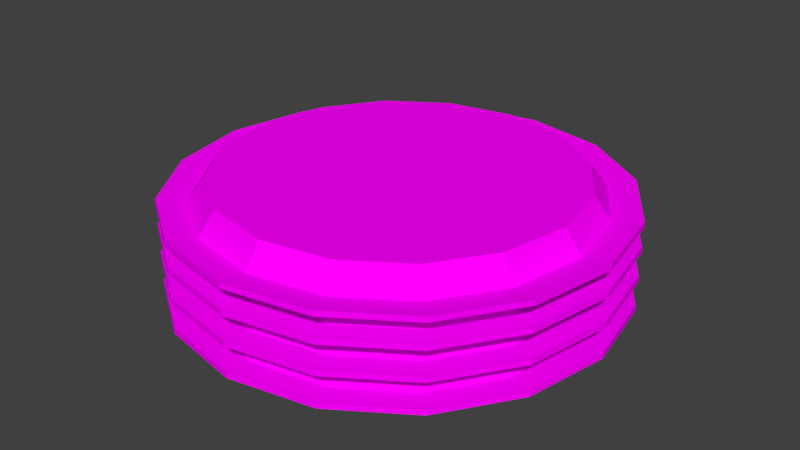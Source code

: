 # Source: SmallPlate.blend  (saved by Blender 2.76.0; exported with 4.5.12 LTS)
import bpy
from mathutils import Matrix  # noqa: F401  (used for matrix-valued properties, if any)

bpy.ops.wm.read_factory_settings(use_empty=True)
scene = bpy.context.scene
scene.name = 'Scene'

# ---- collections
col_collection_1 = bpy.data.collections.new('Collection 1'); scene.collection.children.link(col_collection_1)

# ---- images (referenced by path relative to the original .blend; pixels are not part of the script)
import os
ASSET_DIR = os.environ.get("B2B_ASSET_DIR", "")  # directory of the original .blend (textures are referenced by path, not embedded)
HERE = os.path.dirname(os.path.abspath(__file__))  # packed textures are extracted next to this script under _unpacked/

def load_image(name, relpath, width, height, colorspace="sRGB"):
    """Load a texture the original file referenced (path relative to the .blend, or extracted next to this script)."""
    p = next((c for c in (os.path.join(HERE, relpath), os.path.join(ASSET_DIR, relpath)) if relpath and os.path.exists(c)), "")
    if p:
        img = bpy.data.images.load(p, check_existing=True)
        img.name = name
    else:  # same state as the original file: an image datablock whose file is absent (Cycles renders it pink)
        img = bpy.data.images.new(name, width, height)
        img.source = "FILE"
        img.filepath = "//" + (relpath or name)
    img.colorspace_settings.name = colorspace
    return img
img_cup_jpg = load_image('Cup.jpg', 'Cup.jpg', 1024, 1024, 'sRGB')

# ---- materials (node trees are filled in below, after node groups)
mat_smallplate = bpy.data.materials.new('SmallPlate')
mat_smallplate.alpha_threshold = 0.0
mat_smallplate.roughness = 0.5

# ---- material node trees
mat_smallplate.use_nodes = True; mat_smallplate.node_tree.nodes.clear()
_N = mat_smallplate.node_tree.nodes; _L = mat_smallplate.node_tree.links
n0 = _N.new('ShaderNodeOutputMaterial'); n0.name = 'Material Output'; n0.location = (300, 300)
n1 = _N.new('ShaderNodeBsdfDiffuse'); n1.name = 'Diffuse BSDF'; n1.location = (10, 300)
n2 = _N.new('ShaderNodeTexImage'); n2.name = 'Image Texture'; n2.location = (-180, 300)
n2.width = 140
n2.image = img_cup_jpg
_L.new(n1.outputs[0], n0.inputs[0])
_L.new(n2.outputs[0], n1.inputs[0])
n0.is_active_output = True

# ---- world
world_world = bpy.data.worlds.new('World'); scene.world = world_world
world_world.color = (0.05088, 0.05088, 0.05088)
world_world.use_sun_shadow = False
world_world.sun_shadow_jitter_overblur = 0.0
world_world.cycles.sampling_method = 'MANUAL'
world_world.cycles.sample_map_resolution = 256

# ---- meshes
me_circle_003 = bpy.data.meshes.new('Circle.003')
me_circle_003.from_pydata([(0.0, 0.1, 0.0), (-0.03827, 0.09239, 0.0), (-0.07071, 0.07071, 0.0), (-0.09239, 0.03827, 0.0), (-0.1, -4.371e-09, 0.0), (-0.09239, -0.03827, 0.0), (-0.07071, -0.07071, 0.0), (-0.03827, -0.09239, 0.0), (-1.51e-08, -0.1, 0.0), (0.03827, -0.09239, 0.0), (0.07071, -0.07071, 0.0), (0.09239, -0.03827, 0.0), (0.1, 1.192e-09, 0.0), (0.09239, 0.03827, 0.0), (0.07071, 0.07071, 0.0), (0.03827, 0.09239, 0.0), (7.916e-10, 0.11, 0.008791), (-0.0421, 0.1016, 0.008791), (-0.07778, 0.07778, 0.008791), (-0.1016, 0.0421, 0.008791), (-0.11, -4.715e-09, 0.008791), (-0.1016, -0.0421, 0.008791), (-0.07778, -0.07778, 0.008791), (-0.0421, -0.1016, 0.008791), (-1.582e-08, -0.11, 0.008791), (0.0421, -0.1016, 0.008791), (0.07778, -0.07778, 0.008791), (0.1016, -0.0421, 0.008791), (0.11, 1.405e-09, 0.008791), (0.1016, 0.0421, 0.008791), (0.07778, 0.07778, 0.008791), (0.0421, 0.1016, 0.008791), (0.04841, 0.1169, 0.007542), (0.08945, 0.08945, 0.007542), (0.1169, 0.04841, 0.007542), (0.1265, 1.546e-09, 0.007542), (0.1169, -0.04841, 0.007542), (0.08945, -0.08945, 0.007542), (0.04841, -0.1169, 0.007542), (-1.708e-08, -0.1265, 0.007542), (-0.04841, -0.1169, 0.007542), (-0.08945, -0.08945, 0.007542), (-0.1169, -0.04841, 0.007542), (-0.1265, -5.492e-09, 0.007542), (-0.1169, 0.04841, 0.007542), (-0.08945, 0.08945, 0.007542), (-0.04841, 0.1169, 0.007542), (2.021e-09, 0.1265, 0.007542), (0.0, 0.1008, -0.001841), (-0.03857, 0.09311, -0.001841), (-0.07126, 0.07126, -0.001841), (-0.09311, 0.03857, -0.001841), (-0.1008, -4.371e-09, -0.001841), (-0.09311, -0.03857, -0.001841), (-0.07126, -0.07126, -0.001841), (-0.03857, -0.09311, -0.001841), (-1.51e-08, -0.1008, -0.001841), (0.03857, -0.09311, -0.001841), (0.07126, -0.07126, -0.001841), (0.09311, -0.03857, -0.001841), (0.1008, 1.192e-09, -0.001841), (0.09311, 0.03857, -0.001841), (0.07126, 0.07126, -0.001841), (0.03857, 0.09311, -0.001841), (7.916e-10, 0.1105, 0.006867), (-0.0423, 0.1021, 0.006867), (-0.07817, 0.07817, 0.006867), (-0.1021, 0.0423, 0.006867), (-0.1105, -4.715e-09, 0.006867), (-0.1021, -0.0423, 0.006867), (-0.07817, -0.07817, 0.006867), (-0.0423, -0.1021, 0.006867), (-1.582e-08, -0.1105, 0.006867), (0.0423, -0.1021, 0.006867), (0.07817, -0.07817, 0.006867), (0.1021, -0.0423, 0.006867), (0.1105, 1.405e-09, 0.006867), (0.1021, 0.0423, 0.006867), (0.07817, 0.07817, 0.006867), (0.0423, 0.1021, 0.006867), (0.04835, 0.1167, 0.005548), (0.08934, 0.08934, 0.005548), (0.1167, 0.04835, 0.005548), (0.1263, 1.546e-09, 0.005548), (0.1167, -0.04835, 0.005548), (0.08934, -0.08934, 0.005548), (0.04835, -0.1167, 0.005548), (-1.708e-08, -0.1263, 0.005548), (-0.04835, -0.1167, 0.005548), (-0.08934, -0.08934, 0.005548), (-0.1167, -0.04835, 0.005548), (-0.1263, -5.492e-09, 0.005548), (-0.1167, 0.04835, 0.005548), (-0.08934, 0.08934, 0.005548), (-0.04835, 0.1167, 0.005548), (2.021e-09, 0.1263, 0.005548)], [], [(1, 2, 3, 4, 5, 6, 7, 8, 9, 10, 11, 12, 13, 14, 15, 0), (16, 47, 46, 17), (2, 18, 19, 3), (10, 26, 27, 11), (3, 19, 20, 4), (11, 27, 28, 12), (4, 20, 21, 5), (12, 28, 29, 13), (5, 21, 22, 6), (13, 29, 30, 14), (6, 22, 23, 7), (14, 30, 31, 15), (7, 23, 24, 8), (0, 16, 17, 1), (15, 31, 16, 0), (8, 24, 25, 9), (1, 17, 18, 2), (9, 25, 26, 10), (24, 39, 38, 25), (27, 36, 35, 28), (23, 40, 39, 24), (19, 44, 43, 20), (30, 33, 32, 31), (26, 37, 36, 27), (22, 41, 40, 23), (18, 45, 44, 19), (29, 34, 33, 30), (25, 38, 37, 26), (21, 42, 41, 22), (17, 46, 45, 18), (28, 35, 34, 29), (31, 32, 47, 16), (20, 43, 42, 21), (48, 63, 62, 61, 60, 59, 58, 57, 56, 55, 54, 53, 52, 51, 50, 49), (65, 94, 95, 64), (51, 67, 66, 50), (59, 75, 74, 58), (52, 68, 67, 51), (60, 76, 75, 59), (53, 69, 68, 52), (61, 77, 76, 60), (54, 70, 69, 53), (62, 78, 77, 61), (55, 71, 70, 54), (63, 79, 78, 62), (56, 72, 71, 55), (49, 65, 64, 48), (48, 64, 79, 63), (57, 73, 72, 56), (50, 66, 65, 49), (58, 74, 73, 57), (73, 86, 87, 72), (76, 83, 84, 75), (72, 87, 88, 71), (68, 91, 92, 67), (79, 80, 81, 78), (75, 84, 85, 74), (71, 88, 89, 70), (67, 92, 93, 66), (78, 81, 82, 77), (74, 85, 86, 73), (70, 89, 90, 69), (66, 93, 94, 65), (77, 82, 83, 76), (64, 95, 80, 79), (69, 90, 91, 68), (32, 33, 81, 80), (34, 35, 83, 82), (36, 37, 85, 84), (38, 39, 87, 86), (40, 41, 89, 88), (42, 43, 91, 90), (44, 45, 93, 92), (37, 38, 86, 85), (35, 36, 84, 83), (39, 40, 88, 87), (41, 42, 90, 89), (43, 44, 92, 91), (45, 46, 94, 93), (47, 32, 80, 95), (46, 47, 95, 94), (33, 34, 82, 81)])
_uv = me_circle_003.uv_layers.new(name='UVMap')
_uv.uv.foreach_set('vector', [0.3322, 0.1373, 0.3106, 0.1694, 0.2989, 0.2116, 0.299, 0.2574, 0.3107, 0.2997, 0.3324, 0.332, 0.3607, 0.3496, 0.3913, 0.3496, 0.4196, 0.3321, 0.4413, 0.2998, 0.4531, 0.2578, 0.453, 0.2122, 0.4412, 0.1703, 0.4195, 0.1382, 0.3911, 0.1209, 0.3604, 0.1202, 0.3584, 0.1046, 0.356, 0.085, 0.319, 0.1074, 0.3263, 0.1241, 0.3106, 0.1694, 0.3018, 0.1606, 0.2885, 0.2086, 0.2989, 0.2116, 0.4413, 0.2998, 0.4502, 0.3087, 0.4635, 0.2608, 0.4531, 0.2578, 0.2989, 0.2116, 0.2885, 0.2086, 0.2885, 0.2606, 0.299, 0.2574, 0.4531, 0.2578, 0.4635, 0.2608, 0.4634, 0.209, 0.453, 0.2122, 0.299, 0.2574, 0.2885, 0.2606, 0.3019, 0.3087, 0.3107, 0.2997, 0.453, 0.2122, 0.4634, 0.209, 0.45, 0.1612, 0.4412, 0.1703, 0.3107, 0.2997, 0.3019, 0.3087, 0.3265, 0.3454, 0.3324, 0.332, 0.4412, 0.1703, 0.45, 0.1612, 0.4253, 0.1248, 0.4195, 0.1382, 0.3324, 0.332, 0.3265, 0.3454, 0.3587, 0.3653, 0.3607, 0.3496, 0.4195, 0.1382, 0.4253, 0.1248, 0.3931, 0.1051, 0.3911, 0.1209, 0.3607, 0.3496, 0.3587, 0.3653, 0.3935, 0.3653, 0.3913, 0.3496, 0.3604, 0.1202, 0.3584, 0.1046, 0.3263, 0.1241, 0.3322, 0.1373, 0.3911, 0.1209, 0.3931, 0.1051, 0.3584, 0.1046, 0.3604, 0.1202, 0.3913, 0.3496, 0.3935, 0.3653, 0.4256, 0.3454, 0.4196, 0.3321, 0.3322, 0.1373, 0.3263, 0.1241, 0.3018, 0.1606, 0.3106, 0.1694, 0.4196, 0.3321, 0.4256, 0.3454, 0.4502, 0.3087, 0.4413, 0.2998, 0.3935, 0.3653, 0.396, 0.3849, 0.433, 0.3621, 0.4256, 0.3454, 0.4635, 0.2608, 0.4765, 0.2647, 0.4764, 0.2051, 0.4634, 0.209, 0.3587, 0.3653, 0.356, 0.3849, 0.396, 0.3849, 0.3935, 0.3653, 0.2885, 0.2086, 0.2754, 0.2047, 0.2755, 0.2645, 0.2885, 0.2606, 0.4253, 0.1248, 0.4326, 0.1082, 0.3958, 0.08558, 0.3931, 0.1051, 0.4502, 0.3087, 0.4612, 0.3198, 0.4765, 0.2647, 0.4635, 0.2608, 0.3265, 0.3454, 0.3191, 0.3621, 0.356, 0.3849, 0.3587, 0.3653, 0.3018, 0.1606, 0.2907, 0.1495, 0.2754, 0.2047, 0.2885, 0.2086, 0.45, 0.1612, 0.461, 0.1501, 0.4326, 0.1082, 0.4253, 0.1248, 0.4256, 0.3454, 0.433, 0.3621, 0.4612, 0.3198, 0.4502, 0.3087, 0.3019, 0.3087, 0.2908, 0.3197, 0.3191, 0.3621, 0.3265, 0.3454, 0.3263, 0.1241, 0.319, 0.1074, 0.2907, 0.1495, 0.3018, 0.1606, 0.4634, 0.209, 0.4764, 0.2051, 0.461, 0.1501, 0.45, 0.1612, 0.3931, 0.1051, 0.3958, 0.08558, 0.356, 0.085, 0.3584, 0.1046, 0.2885, 0.2606, 0.2755, 0.2645, 0.2908, 0.3197, 0.3019, 0.3087, 0.3604, 0.1202, 0.3911, 0.1209, 0.4195, 0.1382, 0.4412, 0.1703, 0.453, 0.2122, 0.4531, 0.2578, 0.4413, 0.2998, 0.4196, 0.3321, 0.3913, 0.3496, 0.3607, 0.3496, 0.3324, 0.332, 0.3107, 0.2997, 0.299, 0.2574, 0.2989, 0.2116, 0.3106, 0.1694, 0.3322, 0.1373, 0.3263, 0.1241, 0.319, 0.1074, 0.356, 0.085, 0.3584, 0.1046, 0.2989, 0.2116, 0.2885, 0.2086, 0.3018, 0.1606, 0.3106, 0.1694, 0.4531, 0.2578, 0.4635, 0.2608, 0.4502, 0.3087, 0.4413, 0.2998, 0.299, 0.2574, 0.2885, 0.2606, 0.2885, 0.2086, 0.2989, 0.2116, 0.453, 0.2122, 0.4634, 0.209, 0.4635, 0.2608, 0.4531, 0.2578, 0.3107, 0.2997, 0.3019, 0.3087, 0.2885, 0.2606, 0.299, 0.2574, 0.4412, 0.1703, 0.45, 0.1612, 0.4634, 0.209, 0.453, 0.2122, 0.3324, 0.332, 0.3265, 0.3454, 0.3019, 0.3087, 0.3107, 0.2997, 0.4195, 0.1382, 0.4253, 0.1248, 0.45, 0.1612, 0.4412, 0.1703, 0.3607, 0.3496, 0.3587, 0.3653, 0.3265, 0.3454, 0.3324, 0.332, 0.3911, 0.1209, 0.3931, 0.1051, 0.4253, 0.1248, 0.4195, 0.1382, 0.3913, 0.3496, 0.3935, 0.3653, 0.3587, 0.3653, 0.3607, 0.3496, 0.3322, 0.1373, 0.3263, 0.1241, 0.3584, 0.1046, 0.3604, 0.1202, 0.3604, 0.1202, 0.3584, 0.1046, 0.3931, 0.1051, 0.3911, 0.1209, 0.4196, 0.3321, 0.4256, 0.3454, 0.3935, 0.3653, 0.3913, 0.3496, 0.3106, 0.1694, 0.3018, 0.1606, 0.3263, 0.1241, 0.3322, 0.1373, 0.4413, 0.2998, 0.4502, 0.3087, 0.4256, 0.3454, 0.4196, 0.3321, 0.4256, 0.3454, 0.433, 0.3621, 0.396, 0.3849, 0.3935, 0.3653, 0.4634, 0.209, 0.4764, 0.2051, 0.4765, 0.2647, 0.4635, 0.2608, 0.3935, 0.3653, 0.396, 0.3849, 0.356, 0.3849, 0.3587, 0.3653, 0.2885, 0.2606, 0.2755, 0.2645, 0.2754, 0.2047, 0.2885, 0.2086, 0.3931, 0.1051, 0.3958, 0.08558, 0.4326, 0.1082, 0.4253, 0.1248, 0.4635, 0.2608, 0.4765, 0.2647, 0.4612, 0.3198, 0.4502, 0.3087, 0.3587, 0.3653, 0.356, 0.3849, 0.3191, 0.3621, 0.3265, 0.3454, 0.2885, 0.2086, 0.2754, 0.2047, 0.2907, 0.1495, 0.3018, 0.1606, 0.4253, 0.1248, 0.4326, 0.1082, 0.461, 0.1501, 0.45, 0.1612, 0.4502, 0.3087, 0.4612, 0.3198, 0.433, 0.3621, 0.4256, 0.3454, 0.3265, 0.3454, 0.3191, 0.3621, 0.2908, 0.3197, 0.3019, 0.3087, 0.3018, 0.1606, 0.2907, 0.1495, 0.319, 0.1074, 0.3263, 0.1241, 0.45, 0.1612, 0.461, 0.1501, 0.4764, 0.2051, 0.4634, 0.209, 0.3584, 0.1046, 0.356, 0.085, 0.3958, 0.08558, 0.3931, 0.1051, 0.3019, 0.3087, 0.2908, 0.3197, 0.2755, 0.2645, 0.2885, 0.2606, 0.3958, 0.08558, 0.4326, 0.1082, 0.4326, 0.1082, 0.3958, 0.08558, 0.461, 0.1501, 0.4764, 0.2051, 0.4764, 0.2051, 0.461, 0.1501, 0.4765, 0.2647, 0.4612, 0.3198, 0.4612, 0.3198, 0.4765, 0.2647, 0.433, 0.3621, 0.396, 0.3849, 0.396, 0.3849, 0.433, 0.3621, 0.356, 0.3849, 0.3191, 0.3621, 0.3191, 0.3621, 0.356, 0.3849, 0.2908, 0.3197, 0.2755, 0.2645, 0.2755, 0.2645, 0.2908, 0.3197, 0.2754, 0.2047, 0.2907, 0.1495, 0.2907, 0.1495, 0.2754, 0.2047, 0.4612, 0.3198, 0.433, 0.3621, 0.433, 0.3621, 0.4612, 0.3198, 0.4764, 0.2051, 0.4765, 0.2647, 0.4765, 0.2647, 0.4764, 0.2051, 0.396, 0.3849, 0.356, 0.3849, 0.356, 0.3849, 0.396, 0.3849, 0.3191, 0.3621, 0.2908, 0.3197, 0.2908, 0.3197, 0.3191, 0.3621, 0.2755, 0.2645, 0.2754, 0.2047, 0.2754, 0.2047, 0.2755, 0.2645, 0.2907, 0.1495, 0.319, 0.1074, 0.319, 0.1074, 0.2907, 0.1495, 0.356, 0.085, 0.3958, 0.08558, 0.3958, 0.08558, 0.356, 0.085, 0.319, 0.1074, 0.356, 0.085, 0.356, 0.085, 0.319, 0.1074, 0.4326, 0.1082, 0.461, 0.1501, 0.461, 0.1501, 0.4326, 0.1082])
me_circle_003.materials.append(mat_smallplate)
me_circle_003.use_remesh_preserve_volume = False
me_circle_003.use_remesh_preserve_attributes = False
me_circle_003.use_mirror_vertex_groups = False
me_circle_003.update()
me_circle_002 = bpy.data.meshes.new('Circle.002')
me_circle_002.from_pydata([(0.0, 0.1, 0.0), (-0.03827, 0.09239, 0.0), (-0.07071, 0.07071, 0.0), (-0.09239, 0.03827, 0.0), (-0.1, -4.371e-09, 0.0), (-0.09239, -0.03827, 0.0), (-0.07071, -0.07071, 0.0), (-0.03827, -0.09239, 0.0), (-1.51e-08, -0.1, 0.0), (0.03827, -0.09239, 0.0), (0.07071, -0.07071, 0.0), (0.09239, -0.03827, 0.0), (0.1, 1.192e-09, 0.0), (0.09239, 0.03827, 0.0), (0.07071, 0.07071, 0.0), (0.03827, 0.09239, 0.0), (7.916e-10, 0.11, 0.008791), (-0.0421, 0.1016, 0.008791), (-0.07778, 0.07778, 0.008791), (-0.1016, 0.0421, 0.008791), (-0.11, -4.715e-09, 0.008791), (-0.1016, -0.0421, 0.008791), (-0.07778, -0.07778, 0.008791), (-0.0421, -0.1016, 0.008791), (-1.582e-08, -0.11, 0.008791), (0.0421, -0.1016, 0.008791), (0.07778, -0.07778, 0.008791), (0.1016, -0.0421, 0.008791), (0.11, 1.405e-09, 0.008791), (0.1016, 0.0421, 0.008791), (0.07778, 0.07778, 0.008791), (0.0421, 0.1016, 0.008791), (0.04841, 0.1169, 0.007542), (0.08945, 0.08945, 0.007542), (0.1169, 0.04841, 0.007542), (0.1265, 1.546e-09, 0.007542), (0.1169, -0.04841, 0.007542), (0.08945, -0.08945, 0.007542), (0.04841, -0.1169, 0.007542), (-1.708e-08, -0.1265, 0.007542), (-0.04841, -0.1169, 0.007542), (-0.08945, -0.08945, 0.007542), (-0.1169, -0.04841, 0.007542), (-0.1265, -5.492e-09, 0.007542), (-0.1169, 0.04841, 0.007542), (-0.08945, 0.08945, 0.007542), (-0.04841, 0.1169, 0.007542), (2.021e-09, 0.1265, 0.007542), (0.0, 0.1008, -0.001841), (-0.03857, 0.09311, -0.001841), (-0.07126, 0.07126, -0.001841), (-0.09311, 0.03857, -0.001841), (-0.1008, -4.371e-09, -0.001841), (-0.09311, -0.03857, -0.001841), (-0.07126, -0.07126, -0.001841), (-0.03857, -0.09311, -0.001841), (-1.51e-08, -0.1008, -0.001841), (0.03857, -0.09311, -0.001841), (0.07126, -0.07126, -0.001841), (0.09311, -0.03857, -0.001841), (0.1008, 1.192e-09, -0.001841), (0.09311, 0.03857, -0.001841), (0.07126, 0.07126, -0.001841), (0.03857, 0.09311, -0.001841), (7.916e-10, 0.1105, 0.006867), (-0.0423, 0.1021, 0.006867), (-0.07817, 0.07817, 0.006867), (-0.1021, 0.0423, 0.006867), (-0.1105, -4.715e-09, 0.006867), (-0.1021, -0.0423, 0.006867), (-0.07817, -0.07817, 0.006867), (-0.0423, -0.1021, 0.006867), (-1.582e-08, -0.1105, 0.006867), (0.0423, -0.1021, 0.006867), (0.07817, -0.07817, 0.006867), (0.1021, -0.0423, 0.006867), (0.1105, 1.405e-09, 0.006867), (0.1021, 0.0423, 0.006867), (0.07817, 0.07817, 0.006867), (0.0423, 0.1021, 0.006867), (0.04835, 0.1167, 0.005548), (0.08934, 0.08934, 0.005548), (0.1167, 0.04835, 0.005548), (0.1263, 1.546e-09, 0.005548), (0.1167, -0.04835, 0.005548), (0.08934, -0.08934, 0.005548), (0.04835, -0.1167, 0.005548), (-1.708e-08, -0.1263, 0.005548), (-0.04835, -0.1167, 0.005548), (-0.08934, -0.08934, 0.005548), (-0.1167, -0.04835, 0.005548), (-0.1263, -5.492e-09, 0.005548), (-0.1167, 0.04835, 0.005548), (-0.08934, 0.08934, 0.005548), (-0.04835, 0.1167, 0.005548), (2.021e-09, 0.1263, 0.005548)], [], [(1, 2, 3, 4, 5, 6, 7, 8, 9, 10, 11, 12, 13, 14, 15, 0), (16, 47, 46, 17), (2, 18, 19, 3), (10, 26, 27, 11), (3, 19, 20, 4), (11, 27, 28, 12), (4, 20, 21, 5), (12, 28, 29, 13), (5, 21, 22, 6), (13, 29, 30, 14), (6, 22, 23, 7), (14, 30, 31, 15), (7, 23, 24, 8), (0, 16, 17, 1), (15, 31, 16, 0), (8, 24, 25, 9), (1, 17, 18, 2), (9, 25, 26, 10), (24, 39, 38, 25), (27, 36, 35, 28), (23, 40, 39, 24), (19, 44, 43, 20), (30, 33, 32, 31), (26, 37, 36, 27), (22, 41, 40, 23), (18, 45, 44, 19), (29, 34, 33, 30), (25, 38, 37, 26), (21, 42, 41, 22), (17, 46, 45, 18), (28, 35, 34, 29), (31, 32, 47, 16), (20, 43, 42, 21), (48, 63, 62, 61, 60, 59, 58, 57, 56, 55, 54, 53, 52, 51, 50, 49), (65, 94, 95, 64), (51, 67, 66, 50), (59, 75, 74, 58), (52, 68, 67, 51), (60, 76, 75, 59), (53, 69, 68, 52), (61, 77, 76, 60), (54, 70, 69, 53), (62, 78, 77, 61), (55, 71, 70, 54), (63, 79, 78, 62), (56, 72, 71, 55), (49, 65, 64, 48), (48, 64, 79, 63), (57, 73, 72, 56), (50, 66, 65, 49), (58, 74, 73, 57), (73, 86, 87, 72), (76, 83, 84, 75), (72, 87, 88, 71), (68, 91, 92, 67), (79, 80, 81, 78), (75, 84, 85, 74), (71, 88, 89, 70), (67, 92, 93, 66), (78, 81, 82, 77), (74, 85, 86, 73), (70, 89, 90, 69), (66, 93, 94, 65), (77, 82, 83, 76), (64, 95, 80, 79), (69, 90, 91, 68), (32, 33, 81, 80), (34, 35, 83, 82), (36, 37, 85, 84), (38, 39, 87, 86), (40, 41, 89, 88), (42, 43, 91, 90), (44, 45, 93, 92), (37, 38, 86, 85), (35, 36, 84, 83), (39, 40, 88, 87), (41, 42, 90, 89), (43, 44, 92, 91), (45, 46, 94, 93), (47, 32, 80, 95), (46, 47, 95, 94), (33, 34, 82, 81)])
_uv = me_circle_002.uv_layers.new(name='UVMap')
_uv.uv.foreach_set('vector', [0.3288, 0.6215, 0.3072, 0.6536, 0.2955, 0.6958, 0.2956, 0.7415, 0.3073, 0.7838, 0.329, 0.8162, 0.3573, 0.8338, 0.3879, 0.8338, 0.4162, 0.8163, 0.4379, 0.784, 0.4497, 0.7419, 0.4496, 0.6964, 0.4378, 0.6544, 0.4161, 0.6224, 0.3877, 0.6051, 0.3571, 0.6044, 0.355, 0.5888, 0.3526, 0.5692, 0.3156, 0.5916, 0.3229, 0.6083, 0.3072, 0.6536, 0.2984, 0.6448, 0.2851, 0.6928, 0.2955, 0.6958, 0.4379, 0.784, 0.4468, 0.7929, 0.4601, 0.745, 0.4497, 0.7419, 0.2955, 0.6958, 0.2851, 0.6928, 0.2851, 0.7448, 0.2956, 0.7415, 0.4497, 0.7419, 0.4601, 0.745, 0.46, 0.6931, 0.4496, 0.6964, 0.2956, 0.7415, 0.2851, 0.7448, 0.2985, 0.7928, 0.3073, 0.7838, 0.4496, 0.6964, 0.46, 0.6931, 0.4466, 0.6454, 0.4378, 0.6544, 0.3073, 0.7838, 0.2985, 0.7928, 0.3231, 0.8296, 0.329, 0.8162, 0.4378, 0.6544, 0.4466, 0.6454, 0.4219, 0.609, 0.4161, 0.6224, 0.329, 0.8162, 0.3231, 0.8296, 0.3553, 0.8495, 0.3573, 0.8338, 0.4161, 0.6224, 0.4219, 0.609, 0.3897, 0.5893, 0.3877, 0.6051, 0.3573, 0.8338, 0.3553, 0.8495, 0.3901, 0.8495, 0.3879, 0.8338, 0.3571, 0.6044, 0.355, 0.5888, 0.3229, 0.6083, 0.3288, 0.6215, 0.3877, 0.6051, 0.3897, 0.5893, 0.355, 0.5888, 0.3571, 0.6044, 0.3879, 0.8338, 0.3901, 0.8495, 0.4222, 0.8296, 0.4162, 0.8163, 0.3288, 0.6215, 0.3229, 0.6083, 0.2984, 0.6448, 0.3072, 0.6536, 0.4162, 0.8163, 0.4222, 0.8296, 0.4468, 0.7929, 0.4379, 0.784, 0.3901, 0.8495, 0.3926, 0.8691, 0.4296, 0.8463, 0.4222, 0.8296, 0.4601, 0.745, 0.4731, 0.7489, 0.473, 0.6892, 0.46, 0.6931, 0.3553, 0.8495, 0.3526, 0.8691, 0.3926, 0.8691, 0.3901, 0.8495, 0.2851, 0.6928, 0.272, 0.6888, 0.2721, 0.7486, 0.2851, 0.7448, 0.4219, 0.609, 0.4292, 0.5924, 0.3924, 0.5698, 0.3897, 0.5893, 0.4468, 0.7929, 0.4578, 0.804, 0.4731, 0.7489, 0.4601, 0.745, 0.3231, 0.8296, 0.3157, 0.8462, 0.3526, 0.8691, 0.3553, 0.8495, 0.2984, 0.6448, 0.2873, 0.6337, 0.272, 0.6888, 0.2851, 0.6928, 0.4466, 0.6454, 0.4576, 0.6343, 0.4292, 0.5924, 0.4219, 0.609, 0.4222, 0.8296, 0.4296, 0.8463, 0.4578, 0.804, 0.4468, 0.7929, 0.2985, 0.7928, 0.2874, 0.8039, 0.3157, 0.8462, 0.3231, 0.8296, 0.3229, 0.6083, 0.3156, 0.5916, 0.2873, 0.6337, 0.2984, 0.6448, 0.46, 0.6931, 0.473, 0.6892, 0.4576, 0.6343, 0.4466, 0.6454, 0.3897, 0.5893, 0.3924, 0.5698, 0.3526, 0.5692, 0.355, 0.5888, 0.2851, 0.7448, 0.2721, 0.7486, 0.2874, 0.8039, 0.2985, 0.7928, 0.3571, 0.6044, 0.3877, 0.6051, 0.4161, 0.6224, 0.4378, 0.6544, 0.4496, 0.6964, 0.4497, 0.7419, 0.4379, 0.784, 0.4162, 0.8163, 0.3879, 0.8338, 0.3573, 0.8338, 0.329, 0.8162, 0.3073, 0.7838, 0.2956, 0.7415, 0.2955, 0.6958, 0.3072, 0.6536, 0.3288, 0.6215, 0.3229, 0.6083, 0.3156, 0.5916, 0.3526, 0.5692, 0.355, 0.5888, 0.2955, 0.6958, 0.2851, 0.6928, 0.2984, 0.6448, 0.3072, 0.6536, 0.4497, 0.7419, 0.4601, 0.745, 0.4468, 0.7929, 0.4379, 0.784, 0.2956, 0.7415, 0.2851, 0.7448, 0.2851, 0.6928, 0.2955, 0.6958, 0.4496, 0.6964, 0.46, 0.6931, 0.4601, 0.745, 0.4497, 0.7419, 0.3073, 0.7838, 0.2985, 0.7928, 0.2851, 0.7448, 0.2956, 0.7415, 0.4378, 0.6544, 0.4466, 0.6454, 0.46, 0.6931, 0.4496, 0.6964, 0.329, 0.8162, 0.3231, 0.8296, 0.2985, 0.7928, 0.3073, 0.7838, 0.4161, 0.6224, 0.4219, 0.609, 0.4466, 0.6454, 0.4378, 0.6544, 0.3573, 0.8338, 0.3553, 0.8495, 0.3231, 0.8296, 0.329, 0.8162, 0.3877, 0.6051, 0.3897, 0.5893, 0.4219, 0.609, 0.4161, 0.6224, 0.3879, 0.8338, 0.3901, 0.8495, 0.3553, 0.8495, 0.3573, 0.8338, 0.3288, 0.6215, 0.3229, 0.6083, 0.355, 0.5888, 0.3571, 0.6044, 0.3571, 0.6044, 0.355, 0.5888, 0.3897, 0.5893, 0.3877, 0.6051, 0.4162, 0.8163, 0.4222, 0.8296, 0.3901, 0.8495, 0.3879, 0.8338, 0.3072, 0.6536, 0.2984, 0.6448, 0.3229, 0.6083, 0.3288, 0.6215, 0.4379, 0.784, 0.4468, 0.7929, 0.4222, 0.8296, 0.4162, 0.8163, 0.4222, 0.8296, 0.4296, 0.8463, 0.3926, 0.8691, 0.3901, 0.8495, 0.46, 0.6931, 0.473, 0.6892, 0.4731, 0.7489, 0.4601, 0.745, 0.3901, 0.8495, 0.3926, 0.8691, 0.3526, 0.8691, 0.3553, 0.8495, 0.2851, 0.7448, 0.2721, 0.7486, 0.272, 0.6888, 0.2851, 0.6928, 0.3897, 0.5893, 0.3924, 0.5698, 0.4292, 0.5924, 0.4219, 0.609, 0.4601, 0.745, 0.4731, 0.7489, 0.4578, 0.804, 0.4468, 0.7929, 0.3553, 0.8495, 0.3526, 0.8691, 0.3157, 0.8462, 0.3231, 0.8296, 0.2851, 0.6928, 0.272, 0.6888, 0.2873, 0.6337, 0.2984, 0.6448, 0.4219, 0.609, 0.4292, 0.5924, 0.4576, 0.6343, 0.4466, 0.6454, 0.4468, 0.7929, 0.4578, 0.804, 0.4296, 0.8463, 0.4222, 0.8296, 0.3231, 0.8296, 0.3157, 0.8462, 0.2874, 0.8039, 0.2985, 0.7928, 0.2984, 0.6448, 0.2873, 0.6337, 0.3156, 0.5916, 0.3229, 0.6083, 0.4466, 0.6454, 0.4576, 0.6343, 0.473, 0.6892, 0.46, 0.6931, 0.355, 0.5888, 0.3526, 0.5692, 0.3924, 0.5698, 0.3897, 0.5893, 0.2985, 0.7928, 0.2874, 0.8039, 0.2721, 0.7486, 0.2851, 0.7448, 0.3924, 0.5698, 0.4292, 0.5924, 0.4292, 0.5924, 0.3924, 0.5698, 0.4576, 0.6343, 0.473, 0.6892, 0.473, 0.6892, 0.4576, 0.6343, 0.4731, 0.7489, 0.4578, 0.804, 0.4578, 0.804, 0.4731, 0.7489, 0.4296, 0.8463, 0.3926, 0.8691, 0.3926, 0.8691, 0.4296, 0.8463, 0.3526, 0.8691, 0.3157, 0.8462, 0.3157, 0.8462, 0.3526, 0.8691, 0.2874, 0.8039, 0.2721, 0.7486, 0.2721, 0.7486, 0.2874, 0.8039, 0.272, 0.6888, 0.2873, 0.6337, 0.2873, 0.6337, 0.272, 0.6888, 0.4578, 0.804, 0.4296, 0.8463, 0.4296, 0.8463, 0.4578, 0.804, 0.473, 0.6892, 0.4731, 0.7489, 0.4731, 0.7489, 0.473, 0.6892, 0.3926, 0.8691, 0.3526, 0.8691, 0.3526, 0.8691, 0.3926, 0.8691, 0.3157, 0.8462, 0.2874, 0.8039, 0.2874, 0.8039, 0.3157, 0.8462, 0.2721, 0.7486, 0.272, 0.6888, 0.272, 0.6888, 0.2721, 0.7486, 0.2873, 0.6337, 0.3156, 0.5916, 0.3156, 0.5916, 0.2873, 0.6337, 0.3526, 0.5692, 0.3924, 0.5698, 0.3924, 0.5698, 0.3526, 0.5692, 0.3156, 0.5916, 0.3526, 0.5692, 0.3526, 0.5692, 0.3156, 0.5916, 0.4292, 0.5924, 0.4576, 0.6343, 0.4576, 0.6343, 0.4292, 0.5924])
me_circle_002.materials.append(mat_smallplate)
me_circle_002.use_remesh_preserve_volume = False
me_circle_002.use_remesh_preserve_attributes = False
me_circle_002.use_mirror_vertex_groups = False
me_circle_002.update()
me_circle_001 = bpy.data.meshes.new('Circle.001')
me_circle_001.from_pydata([(0.0, 0.1, 0.0), (-0.03827, 0.09239, 0.0), (-0.07071, 0.07071, 0.0), (-0.09239, 0.03827, 0.0), (-0.1, -4.371e-09, 0.0), (-0.09239, -0.03827, 0.0), (-0.07071, -0.07071, 0.0), (-0.03827, -0.09239, 0.0), (-1.51e-08, -0.1, 0.0), (0.03827, -0.09239, 0.0), (0.07071, -0.07071, 0.0), (0.09239, -0.03827, 0.0), (0.1, 1.192e-09, 0.0), (0.09239, 0.03827, 0.0), (0.07071, 0.07071, 0.0), (0.03827, 0.09239, 0.0), (7.916e-10, 0.11, 0.008791), (-0.0421, 0.1016, 0.008791), (-0.07778, 0.07778, 0.008791), (-0.1016, 0.0421, 0.008791), (-0.11, -4.715e-09, 0.008791), (-0.1016, -0.0421, 0.008791), (-0.07778, -0.07778, 0.008791), (-0.0421, -0.1016, 0.008791), (-1.582e-08, -0.11, 0.008791), (0.0421, -0.1016, 0.008791), (0.07778, -0.07778, 0.008791), (0.1016, -0.0421, 0.008791), (0.11, 1.405e-09, 0.008791), (0.1016, 0.0421, 0.008791), (0.07778, 0.07778, 0.008791), (0.0421, 0.1016, 0.008791), (0.04841, 0.1169, 0.007542), (0.08945, 0.08945, 0.007542), (0.1169, 0.04841, 0.007542), (0.1265, 1.546e-09, 0.007542), (0.1169, -0.04841, 0.007542), (0.08945, -0.08945, 0.007542), (0.04841, -0.1169, 0.007542), (-1.708e-08, -0.1265, 0.007542), (-0.04841, -0.1169, 0.007542), (-0.08945, -0.08945, 0.007542), (-0.1169, -0.04841, 0.007542), (-0.1265, -5.492e-09, 0.007542), (-0.1169, 0.04841, 0.007542), (-0.08945, 0.08945, 0.007542), (-0.04841, 0.1169, 0.007542), (2.021e-09, 0.1265, 0.007542), (0.0, 0.1008, -0.001841), (-0.03857, 0.09311, -0.001841), (-0.07126, 0.07126, -0.001841), (-0.09311, 0.03857, -0.001841), (-0.1008, -4.371e-09, -0.001841), (-0.09311, -0.03857, -0.001841), (-0.07126, -0.07126, -0.001841), (-0.03857, -0.09311, -0.001841), (-1.51e-08, -0.1008, -0.001841), (0.03857, -0.09311, -0.001841), (0.07126, -0.07126, -0.001841), (0.09311, -0.03857, -0.001841), (0.1008, 1.192e-09, -0.001841), (0.09311, 0.03857, -0.001841), (0.07126, 0.07126, -0.001841), (0.03857, 0.09311, -0.001841), (7.916e-10, 0.1105, 0.006867), (-0.0423, 0.1021, 0.006867), (-0.07817, 0.07817, 0.006867), (-0.1021, 0.0423, 0.006867), (-0.1105, -4.715e-09, 0.006867), (-0.1021, -0.0423, 0.006867), (-0.07817, -0.07817, 0.006867), (-0.0423, -0.1021, 0.006867), (-1.582e-08, -0.1105, 0.006867), (0.0423, -0.1021, 0.006867), (0.07817, -0.07817, 0.006867), (0.1021, -0.0423, 0.006867), (0.1105, 1.405e-09, 0.006867), (0.1021, 0.0423, 0.006867), (0.07817, 0.07817, 0.006867), (0.0423, 0.1021, 0.006867), (0.04835, 0.1167, 0.005548), (0.08934, 0.08934, 0.005548), (0.1167, 0.04835, 0.005548), (0.1263, 1.546e-09, 0.005548), (0.1167, -0.04835, 0.005548), (0.08934, -0.08934, 0.005548), (0.04835, -0.1167, 0.005548), (-1.708e-08, -0.1263, 0.005548), (-0.04835, -0.1167, 0.005548), (-0.08934, -0.08934, 0.005548), (-0.1167, -0.04835, 0.005548), (-0.1263, -5.492e-09, 0.005548), (-0.1167, 0.04835, 0.005548), (-0.08934, 0.08934, 0.005548), (-0.04835, 0.1167, 0.005548), (2.021e-09, 0.1263, 0.005548)], [], [(1, 2, 3, 4, 5, 6, 7, 8, 9, 10, 11, 12, 13, 14, 15, 0), (16, 47, 46, 17), (2, 18, 19, 3), (10, 26, 27, 11), (3, 19, 20, 4), (11, 27, 28, 12), (4, 20, 21, 5), (12, 28, 29, 13), (5, 21, 22, 6), (13, 29, 30, 14), (6, 22, 23, 7), (14, 30, 31, 15), (7, 23, 24, 8), (0, 16, 17, 1), (15, 31, 16, 0), (8, 24, 25, 9), (1, 17, 18, 2), (9, 25, 26, 10), (24, 39, 38, 25), (27, 36, 35, 28), (23, 40, 39, 24), (19, 44, 43, 20), (30, 33, 32, 31), (26, 37, 36, 27), (22, 41, 40, 23), (18, 45, 44, 19), (29, 34, 33, 30), (25, 38, 37, 26), (21, 42, 41, 22), (17, 46, 45, 18), (28, 35, 34, 29), (31, 32, 47, 16), (20, 43, 42, 21), (48, 63, 62, 61, 60, 59, 58, 57, 56, 55, 54, 53, 52, 51, 50, 49), (65, 94, 95, 64), (51, 67, 66, 50), (59, 75, 74, 58), (52, 68, 67, 51), (60, 76, 75, 59), (53, 69, 68, 52), (61, 77, 76, 60), (54, 70, 69, 53), (62, 78, 77, 61), (55, 71, 70, 54), (63, 79, 78, 62), (56, 72, 71, 55), (49, 65, 64, 48), (48, 64, 79, 63), (57, 73, 72, 56), (50, 66, 65, 49), (58, 74, 73, 57), (73, 86, 87, 72), (76, 83, 84, 75), (72, 87, 88, 71), (68, 91, 92, 67), (79, 80, 81, 78), (75, 84, 85, 74), (71, 88, 89, 70), (67, 92, 93, 66), (78, 81, 82, 77), (74, 85, 86, 73), (70, 89, 90, 69), (66, 93, 94, 65), (77, 82, 83, 76), (64, 95, 80, 79), (69, 90, 91, 68), (32, 33, 81, 80), (34, 35, 83, 82), (36, 37, 85, 84), (38, 39, 87, 86), (40, 41, 89, 88), (42, 43, 91, 90), (44, 45, 93, 92), (37, 38, 86, 85), (35, 36, 84, 83), (39, 40, 88, 87), (41, 42, 90, 89), (43, 44, 92, 91), (45, 46, 94, 93), (47, 32, 80, 95), (46, 47, 95, 94), (33, 34, 82, 81)])
_uv = me_circle_001.uv_layers.new(name='UVMap')
_uv.uv.foreach_set('vector', [0.8285, 0.647, 0.8069, 0.6791, 0.7952, 0.7213, 0.7952, 0.767, 0.807, 0.8093, 0.8286, 0.8417, 0.8569, 0.8593, 0.8876, 0.8593, 0.9159, 0.8418, 0.9376, 0.8095, 0.9493, 0.7674, 0.9493, 0.7219, 0.9375, 0.6799, 0.9157, 0.6479, 0.8873, 0.6305, 0.8567, 0.6299, 0.8547, 0.6142, 0.8522, 0.5947, 0.8153, 0.6171, 0.8226, 0.6337, 0.8069, 0.6791, 0.798, 0.6703, 0.7847, 0.7183, 0.7952, 0.7213, 0.9376, 0.8095, 0.9464, 0.8183, 0.9597, 0.7704, 0.9493, 0.7674, 0.7952, 0.7213, 0.7847, 0.7183, 0.7848, 0.7703, 0.7952, 0.767, 0.9493, 0.7674, 0.9597, 0.7704, 0.9597, 0.7186, 0.9493, 0.7219, 0.7952, 0.767, 0.7848, 0.7703, 0.7981, 0.8183, 0.807, 0.8093, 0.9493, 0.7219, 0.9597, 0.7186, 0.9462, 0.6709, 0.9375, 0.6799, 0.807, 0.8093, 0.7981, 0.8183, 0.8228, 0.8551, 0.8286, 0.8417, 0.9375, 0.6799, 0.9462, 0.6709, 0.9215, 0.6345, 0.9157, 0.6479, 0.8286, 0.8417, 0.8228, 0.8551, 0.8549, 0.875, 0.8569, 0.8593, 0.9157, 0.6479, 0.9215, 0.6345, 0.8894, 0.6148, 0.8873, 0.6305, 0.8569, 0.8593, 0.8549, 0.875, 0.8897, 0.875, 0.8876, 0.8593, 0.8567, 0.6299, 0.8547, 0.6142, 0.8226, 0.6337, 0.8285, 0.647, 0.8873, 0.6305, 0.8894, 0.6148, 0.8547, 0.6142, 0.8567, 0.6299, 0.8876, 0.8593, 0.8897, 0.875, 0.9219, 0.8551, 0.9159, 0.8418, 0.8285, 0.647, 0.8226, 0.6337, 0.798, 0.6703, 0.8069, 0.6791, 0.9159, 0.8418, 0.9219, 0.8551, 0.9464, 0.8183, 0.9376, 0.8095, 0.8897, 0.875, 0.8923, 0.8946, 0.9292, 0.8717, 0.9219, 0.8551, 0.9597, 0.7704, 0.9728, 0.7744, 0.9727, 0.7147, 0.9597, 0.7186, 0.8549, 0.875, 0.8523, 0.8946, 0.8923, 0.8946, 0.8897, 0.875, 0.7847, 0.7183, 0.7717, 0.7143, 0.7717, 0.7741, 0.7848, 0.7703, 0.9215, 0.6345, 0.9289, 0.6179, 0.8921, 0.5952, 0.8894, 0.6148, 0.9464, 0.8183, 0.9574, 0.8295, 0.9728, 0.7744, 0.9597, 0.7704, 0.8228, 0.8551, 0.8153, 0.8717, 0.8523, 0.8946, 0.8549, 0.875, 0.798, 0.6703, 0.787, 0.6591, 0.7717, 0.7143, 0.7847, 0.7183, 0.9462, 0.6709, 0.9572, 0.6598, 0.9289, 0.6179, 0.9215, 0.6345, 0.9219, 0.8551, 0.9292, 0.8717, 0.9574, 0.8295, 0.9464, 0.8183, 0.7981, 0.8183, 0.787, 0.8294, 0.8153, 0.8717, 0.8228, 0.8551, 0.8226, 0.6337, 0.8153, 0.6171, 0.787, 0.6591, 0.798, 0.6703, 0.9597, 0.7186, 0.9727, 0.7147, 0.9572, 0.6598, 0.9462, 0.6709, 0.8894, 0.6148, 0.8921, 0.5952, 0.8522, 0.5947, 0.8547, 0.6142, 0.7848, 0.7703, 0.7717, 0.7741, 0.787, 0.8294, 0.7981, 0.8183, 0.8567, 0.6299, 0.8873, 0.6305, 0.9157, 0.6479, 0.9375, 0.6799, 0.9493, 0.7219, 0.9493, 0.7674, 0.9376, 0.8095, 0.9159, 0.8418, 0.8876, 0.8593, 0.8569, 0.8593, 0.8286, 0.8417, 0.807, 0.8093, 0.7952, 0.767, 0.7952, 0.7213, 0.8069, 0.6791, 0.8285, 0.647, 0.8226, 0.6337, 0.8153, 0.6171, 0.8522, 0.5947, 0.8547, 0.6142, 0.7952, 0.7213, 0.7847, 0.7183, 0.798, 0.6703, 0.8069, 0.6791, 0.9493, 0.7674, 0.9597, 0.7704, 0.9464, 0.8183, 0.9376, 0.8095, 0.7952, 0.767, 0.7848, 0.7703, 0.7847, 0.7183, 0.7952, 0.7213, 0.9493, 0.7219, 0.9597, 0.7186, 0.9597, 0.7704, 0.9493, 0.7674, 0.807, 0.8093, 0.7981, 0.8183, 0.7848, 0.7703, 0.7952, 0.767, 0.9375, 0.6799, 0.9462, 0.6709, 0.9597, 0.7186, 0.9493, 0.7219, 0.8286, 0.8417, 0.8228, 0.8551, 0.7981, 0.8183, 0.807, 0.8093, 0.9157, 0.6479, 0.9215, 0.6345, 0.9462, 0.6709, 0.9375, 0.6799, 0.8569, 0.8593, 0.8549, 0.875, 0.8228, 0.8551, 0.8286, 0.8417, 0.8873, 0.6305, 0.8894, 0.6148, 0.9215, 0.6345, 0.9157, 0.6479, 0.8876, 0.8593, 0.8897, 0.875, 0.8549, 0.875, 0.8569, 0.8593, 0.8285, 0.647, 0.8226, 0.6337, 0.8547, 0.6142, 0.8567, 0.6299, 0.8567, 0.6299, 0.8547, 0.6142, 0.8894, 0.6148, 0.8873, 0.6305, 0.9159, 0.8418, 0.9219, 0.8551, 0.8897, 0.875, 0.8876, 0.8593, 0.8069, 0.6791, 0.798, 0.6703, 0.8226, 0.6337, 0.8285, 0.647, 0.9376, 0.8095, 0.9464, 0.8183, 0.9219, 0.8551, 0.9159, 0.8418, 0.9219, 0.8551, 0.9292, 0.8717, 0.8923, 0.8946, 0.8897, 0.875, 0.9597, 0.7186, 0.9727, 0.7147, 0.9728, 0.7744, 0.9597, 0.7704, 0.8897, 0.875, 0.8923, 0.8946, 0.8523, 0.8946, 0.8549, 0.875, 0.7848, 0.7703, 0.7717, 0.7741, 0.7717, 0.7143, 0.7847, 0.7183, 0.8894, 0.6148, 0.8921, 0.5952, 0.9289, 0.6179, 0.9215, 0.6345, 0.9597, 0.7704, 0.9728, 0.7744, 0.9574, 0.8295, 0.9464, 0.8183, 0.8549, 0.875, 0.8523, 0.8946, 0.8153, 0.8717, 0.8228, 0.8551, 0.7847, 0.7183, 0.7717, 0.7143, 0.787, 0.6591, 0.798, 0.6703, 0.9215, 0.6345, 0.9289, 0.6179, 0.9572, 0.6598, 0.9462, 0.6709, 0.9464, 0.8183, 0.9574, 0.8295, 0.9292, 0.8717, 0.9219, 0.8551, 0.8228, 0.8551, 0.8153, 0.8717, 0.787, 0.8294, 0.7981, 0.8183, 0.798, 0.6703, 0.787, 0.6591, 0.8153, 0.6171, 0.8226, 0.6337, 0.9462, 0.6709, 0.9572, 0.6598, 0.9727, 0.7147, 0.9597, 0.7186, 0.8547, 0.6142, 0.8522, 0.5947, 0.8921, 0.5952, 0.8894, 0.6148, 0.7981, 0.8183, 0.787, 0.8294, 0.7717, 0.7741, 0.7848, 0.7703, 0.8921, 0.5952, 0.9289, 0.6179, 0.9289, 0.6179, 0.8921, 0.5952, 0.9572, 0.6598, 0.9727, 0.7147, 0.9727, 0.7147, 0.9572, 0.6598, 0.9728, 0.7744, 0.9574, 0.8295, 0.9574, 0.8295, 0.9728, 0.7744, 0.9292, 0.8717, 0.8923, 0.8946, 0.8923, 0.8946, 0.9292, 0.8717, 0.8523, 0.8946, 0.8153, 0.8717, 0.8153, 0.8717, 0.8523, 0.8946, 0.787, 0.8294, 0.7717, 0.7741, 0.7717, 0.7741, 0.787, 0.8294, 0.7717, 0.7143, 0.787, 0.6591, 0.787, 0.6591, 0.7717, 0.7143, 0.9574, 0.8295, 0.9292, 0.8717, 0.9292, 0.8717, 0.9574, 0.8295, 0.9727, 0.7147, 0.9728, 0.7744, 0.9728, 0.7744, 0.9727, 0.7147, 0.8923, 0.8946, 0.8523, 0.8946, 0.8523, 0.8946, 0.8923, 0.8946, 0.8153, 0.8717, 0.787, 0.8294, 0.787, 0.8294, 0.8153, 0.8717, 0.7717, 0.7741, 0.7717, 0.7143, 0.7717, 0.7143, 0.7717, 0.7741, 0.787, 0.6591, 0.8153, 0.6171, 0.8153, 0.6171, 0.787, 0.6591, 0.8522, 0.5947, 0.8921, 0.5952, 0.8921, 0.5952, 0.8522, 0.5947, 0.8153, 0.6171, 0.8522, 0.5947, 0.8522, 0.5947, 0.8153, 0.6171, 0.9289, 0.6179, 0.9572, 0.6598, 0.9572, 0.6598, 0.9289, 0.6179])
me_circle_001.materials.append(mat_smallplate)
me_circle_001.use_remesh_preserve_volume = False
me_circle_001.use_remesh_preserve_attributes = False
me_circle_001.use_mirror_vertex_groups = False
me_circle_001.update()
me_circle = bpy.data.meshes.new('Circle')
me_circle.from_pydata([(0.0, 0.1, 0.0), (-0.03827, 0.09239, 0.0), (-0.07071, 0.07071, 0.0), (-0.09239, 0.03827, 0.0), (-0.1, -4.371e-09, 0.0), (-0.09239, -0.03827, 0.0), (-0.07071, -0.07071, 0.0), (-0.03827, -0.09239, 0.0), (-1.51e-08, -0.1, 0.0), (0.03827, -0.09239, 0.0), (0.07071, -0.07071, 0.0), (0.09239, -0.03827, 0.0), (0.1, 1.192e-09, 0.0), (0.09239, 0.03827, 0.0), (0.07071, 0.07071, 0.0), (0.03827, 0.09239, 0.0), (7.916e-10, 0.11, 0.008791), (-0.0421, 0.1016, 0.008791), (-0.07778, 0.07778, 0.008791), (-0.1016, 0.0421, 0.008791), (-0.11, -4.715e-09, 0.008791), (-0.1016, -0.0421, 0.008791), (-0.07778, -0.07778, 0.008791), (-0.0421, -0.1016, 0.008791), (-1.582e-08, -0.11, 0.008791), (0.0421, -0.1016, 0.008791), (0.07778, -0.07778, 0.008791), (0.1016, -0.0421, 0.008791), (0.11, 1.405e-09, 0.008791), (0.1016, 0.0421, 0.008791), (0.07778, 0.07778, 0.008791), (0.0421, 0.1016, 0.008791), (0.04841, 0.1169, 0.007542), (0.08945, 0.08945, 0.007542), (0.1169, 0.04841, 0.007542), (0.1265, 1.546e-09, 0.007542), (0.1169, -0.04841, 0.007542), (0.08945, -0.08945, 0.007542), (0.04841, -0.1169, 0.007542), (-1.708e-08, -0.1265, 0.007542), (-0.04841, -0.1169, 0.007542), (-0.08945, -0.08945, 0.007542), (-0.1169, -0.04841, 0.007542), (-0.1265, -5.492e-09, 0.007542), (-0.1169, 0.04841, 0.007542), (-0.08945, 0.08945, 0.007542), (-0.04841, 0.1169, 0.007542), (2.021e-09, 0.1265, 0.007542), (0.0, 0.1008, -0.001841), (-0.03857, 0.09311, -0.001841), (-0.07126, 0.07126, -0.001841), (-0.09311, 0.03857, -0.001841), (-0.1008, -4.371e-09, -0.001841), (-0.09311, -0.03857, -0.001841), (-0.07126, -0.07126, -0.001841), (-0.03857, -0.09311, -0.001841), (-1.51e-08, -0.1008, -0.001841), (0.03857, -0.09311, -0.001841), (0.07126, -0.07126, -0.001841), (0.09311, -0.03857, -0.001841), (0.1008, 1.192e-09, -0.001841), (0.09311, 0.03857, -0.001841), (0.07126, 0.07126, -0.001841), (0.03857, 0.09311, -0.001841), (7.916e-10, 0.1105, 0.006867), (-0.0423, 0.1021, 0.006867), (-0.07817, 0.07817, 0.006867), (-0.1021, 0.0423, 0.006867), (-0.1105, -4.715e-09, 0.006867), (-0.1021, -0.0423, 0.006867), (-0.07817, -0.07817, 0.006867), (-0.0423, -0.1021, 0.006867), (-1.582e-08, -0.1105, 0.006867), (0.0423, -0.1021, 0.006867), (0.07817, -0.07817, 0.006867), (0.1021, -0.0423, 0.006867), (0.1105, 1.405e-09, 0.006867), (0.1021, 0.0423, 0.006867), (0.07817, 0.07817, 0.006867), (0.0423, 0.1021, 0.006867), (0.04835, 0.1167, 0.005548), (0.08934, 0.08934, 0.005548), (0.1167, 0.04835, 0.005548), (0.1263, 1.546e-09, 0.005548), (0.1167, -0.04835, 0.005548), (0.08934, -0.08934, 0.005548), (0.04835, -0.1167, 0.005548), (-1.708e-08, -0.1263, 0.005548), (-0.04835, -0.1167, 0.005548), (-0.08934, -0.08934, 0.005548), (-0.1167, -0.04835, 0.005548), (-0.1263, -5.492e-09, 0.005548), (-0.1167, 0.04835, 0.005548), (-0.08934, 0.08934, 0.005548), (-0.04835, 0.1167, 0.005548), (2.021e-09, 0.1263, 0.005548)], [], [(1, 2, 3, 4, 5, 6, 7, 8, 9, 10, 11, 12, 13, 14, 15, 0), (16, 47, 46, 17), (2, 18, 19, 3), (10, 26, 27, 11), (3, 19, 20, 4), (11, 27, 28, 12), (4, 20, 21, 5), (12, 28, 29, 13), (5, 21, 22, 6), (13, 29, 30, 14), (6, 22, 23, 7), (14, 30, 31, 15), (7, 23, 24, 8), (0, 16, 17, 1), (15, 31, 16, 0), (8, 24, 25, 9), (1, 17, 18, 2), (9, 25, 26, 10), (24, 39, 38, 25), (27, 36, 35, 28), (23, 40, 39, 24), (19, 44, 43, 20), (30, 33, 32, 31), (26, 37, 36, 27), (22, 41, 40, 23), (18, 45, 44, 19), (29, 34, 33, 30), (25, 38, 37, 26), (21, 42, 41, 22), (17, 46, 45, 18), (28, 35, 34, 29), (31, 32, 47, 16), (20, 43, 42, 21), (48, 63, 62, 61, 60, 59, 58, 57, 56, 55, 54, 53, 52, 51, 50, 49), (65, 94, 95, 64), (51, 67, 66, 50), (59, 75, 74, 58), (52, 68, 67, 51), (60, 76, 75, 59), (53, 69, 68, 52), (61, 77, 76, 60), (54, 70, 69, 53), (62, 78, 77, 61), (55, 71, 70, 54), (63, 79, 78, 62), (56, 72, 71, 55), (49, 65, 64, 48), (48, 64, 79, 63), (57, 73, 72, 56), (50, 66, 65, 49), (58, 74, 73, 57), (73, 86, 87, 72), (76, 83, 84, 75), (72, 87, 88, 71), (68, 91, 92, 67), (79, 80, 81, 78), (75, 84, 85, 74), (71, 88, 89, 70), (67, 92, 93, 66), (78, 81, 82, 77), (74, 85, 86, 73), (70, 89, 90, 69), (66, 93, 94, 65), (77, 82, 83, 76), (64, 95, 80, 79), (69, 90, 91, 68), (32, 33, 81, 80), (34, 35, 83, 82), (36, 37, 85, 84), (38, 39, 87, 86), (40, 41, 89, 88), (42, 43, 91, 90), (44, 45, 93, 92), (37, 38, 86, 85), (35, 36, 84, 83), (39, 40, 88, 87), (41, 42, 90, 89), (43, 44, 92, 91), (45, 46, 94, 93), (47, 32, 80, 95), (46, 47, 95, 94), (33, 34, 82, 81)])
_uv = me_circle.uv_layers.new(name='UVMap')
_uv.uv.foreach_set('vector', [0.577, 0.6368, 0.5553, 0.6689, 0.5437, 0.7111, 0.5437, 0.7568, 0.5554, 0.7991, 0.5771, 0.8315, 0.6054, 0.8491, 0.6361, 0.8491, 0.6644, 0.8316, 0.686, 0.7993, 0.6978, 0.7572, 0.6978, 0.7117, 0.686, 0.6697, 0.6642, 0.6377, 0.6358, 0.6204, 0.6052, 0.6197, 0.6031, 0.6041, 0.6007, 0.5845, 0.5638, 0.6069, 0.571, 0.6236, 0.5553, 0.6689, 0.5465, 0.6601, 0.5332, 0.7081, 0.5437, 0.7111, 0.686, 0.7993, 0.6949, 0.8081, 0.7082, 0.7602, 0.6978, 0.7572, 0.5437, 0.7111, 0.5332, 0.7081, 0.5332, 0.7601, 0.5437, 0.7568, 0.6978, 0.7572, 0.7082, 0.7602, 0.7081, 0.7084, 0.6978, 0.7117, 0.5437, 0.7568, 0.5332, 0.7601, 0.5466, 0.8081, 0.5554, 0.7991, 0.6978, 0.7117, 0.7081, 0.7084, 0.6947, 0.6607, 0.686, 0.6697, 0.5554, 0.7991, 0.5466, 0.8081, 0.5712, 0.8449, 0.5771, 0.8315, 0.686, 0.6697, 0.6947, 0.6607, 0.67, 0.6243, 0.6642, 0.6377, 0.5771, 0.8315, 0.5712, 0.8449, 0.6034, 0.8648, 0.6054, 0.8491, 0.6642, 0.6377, 0.67, 0.6243, 0.6379, 0.6046, 0.6358, 0.6204, 0.6054, 0.8491, 0.6034, 0.8648, 0.6382, 0.8648, 0.6361, 0.8491, 0.6052, 0.6197, 0.6031, 0.6041, 0.571, 0.6236, 0.577, 0.6368, 0.6358, 0.6204, 0.6379, 0.6046, 0.6031, 0.6041, 0.6052, 0.6197, 0.6361, 0.8491, 0.6382, 0.8648, 0.6703, 0.8449, 0.6644, 0.8316, 0.577, 0.6368, 0.571, 0.6236, 0.5465, 0.6601, 0.5553, 0.6689, 0.6644, 0.8316, 0.6703, 0.8449, 0.6949, 0.8081, 0.686, 0.7993, 0.6382, 0.8648, 0.6408, 0.8844, 0.6777, 0.8615, 0.6703, 0.8449, 0.7082, 0.7602, 0.7212, 0.7642, 0.7211, 0.7045, 0.7081, 0.7084, 0.6034, 0.8648, 0.6008, 0.8844, 0.6408, 0.8844, 0.6382, 0.8648, 0.5332, 0.7081, 0.5202, 0.7041, 0.5202, 0.7639, 0.5332, 0.7601, 0.67, 0.6243, 0.6774, 0.6077, 0.6405, 0.5851, 0.6379, 0.6046, 0.6949, 0.8081, 0.7059, 0.8193, 0.7212, 0.7642, 0.7082, 0.7602, 0.5712, 0.8449, 0.5638, 0.8615, 0.6008, 0.8844, 0.6034, 0.8648, 0.5465, 0.6601, 0.5355, 0.6489, 0.5202, 0.7041, 0.5332, 0.7081, 0.6947, 0.6607, 0.7057, 0.6496, 0.6774, 0.6077, 0.67, 0.6243, 0.6703, 0.8449, 0.6777, 0.8615, 0.7059, 0.8193, 0.6949, 0.8081, 0.5466, 0.8081, 0.5355, 0.8192, 0.5638, 0.8615, 0.5712, 0.8449, 0.571, 0.6236, 0.5638, 0.6069, 0.5355, 0.6489, 0.5465, 0.6601, 0.7081, 0.7084, 0.7211, 0.7045, 0.7057, 0.6496, 0.6947, 0.6607, 0.6379, 0.6046, 0.6405, 0.5851, 0.6007, 0.5845, 0.6031, 0.6041, 0.5332, 0.7601, 0.5202, 0.7639, 0.5355, 0.8192, 0.5466, 0.8081, 0.6052, 0.6197, 0.6358, 0.6204, 0.6642, 0.6377, 0.686, 0.6697, 0.6978, 0.7117, 0.6978, 0.7572, 0.686, 0.7993, 0.6644, 0.8316, 0.6361, 0.8491, 0.6054, 0.8491, 0.5771, 0.8315, 0.5554, 0.7991, 0.5437, 0.7568, 0.5437, 0.7111, 0.5553, 0.6689, 0.577, 0.6368, 0.571, 0.6236, 0.5638, 0.6069, 0.6007, 0.5845, 0.6031, 0.6041, 0.5437, 0.7111, 0.5332, 0.7081, 0.5465, 0.6601, 0.5553, 0.6689, 0.6978, 0.7572, 0.7082, 0.7602, 0.6949, 0.8081, 0.686, 0.7993, 0.5437, 0.7568, 0.5332, 0.7601, 0.5332, 0.7081, 0.5437, 0.7111, 0.6978, 0.7117, 0.7081, 0.7084, 0.7082, 0.7602, 0.6978, 0.7572, 0.5554, 0.7991, 0.5466, 0.8081, 0.5332, 0.7601, 0.5437, 0.7568, 0.686, 0.6697, 0.6947, 0.6607, 0.7081, 0.7084, 0.6978, 0.7117, 0.5771, 0.8315, 0.5712, 0.8449, 0.5466, 0.8081, 0.5554, 0.7991, 0.6642, 0.6377, 0.67, 0.6243, 0.6947, 0.6607, 0.686, 0.6697, 0.6054, 0.8491, 0.6034, 0.8648, 0.5712, 0.8449, 0.5771, 0.8315, 0.6358, 0.6204, 0.6379, 0.6046, 0.67, 0.6243, 0.6642, 0.6377, 0.6361, 0.8491, 0.6382, 0.8648, 0.6034, 0.8648, 0.6054, 0.8491, 0.577, 0.6368, 0.571, 0.6236, 0.6031, 0.6041, 0.6052, 0.6197, 0.6052, 0.6197, 0.6031, 0.6041, 0.6379, 0.6046, 0.6358, 0.6204, 0.6644, 0.8316, 0.6703, 0.8449, 0.6382, 0.8648, 0.6361, 0.8491, 0.5553, 0.6689, 0.5465, 0.6601, 0.571, 0.6236, 0.577, 0.6368, 0.686, 0.7993, 0.6949, 0.8081, 0.6703, 0.8449, 0.6644, 0.8316, 0.6703, 0.8449, 0.6777, 0.8615, 0.6408, 0.8844, 0.6382, 0.8648, 0.7081, 0.7084, 0.7211, 0.7045, 0.7212, 0.7642, 0.7082, 0.7602, 0.6382, 0.8648, 0.6408, 0.8844, 0.6008, 0.8844, 0.6034, 0.8648, 0.5332, 0.7601, 0.5202, 0.7639, 0.5202, 0.7041, 0.5332, 0.7081, 0.6379, 0.6046, 0.6405, 0.5851, 0.6774, 0.6077, 0.67, 0.6243, 0.7082, 0.7602, 0.7212, 0.7642, 0.7059, 0.8193, 0.6949, 0.8081, 0.6034, 0.8648, 0.6008, 0.8844, 0.5638, 0.8615, 0.5712, 0.8449, 0.5332, 0.7081, 0.5202, 0.7041, 0.5355, 0.6489, 0.5465, 0.6601, 0.67, 0.6243, 0.6774, 0.6077, 0.7057, 0.6496, 0.6947, 0.6607, 0.6949, 0.8081, 0.7059, 0.8193, 0.6777, 0.8615, 0.6703, 0.8449, 0.5712, 0.8449, 0.5638, 0.8615, 0.5355, 0.8192, 0.5466, 0.8081, 0.5465, 0.6601, 0.5355, 0.6489, 0.5638, 0.6069, 0.571, 0.6236, 0.6947, 0.6607, 0.7057, 0.6496, 0.7211, 0.7045, 0.7081, 0.7084, 0.6031, 0.6041, 0.6007, 0.5845, 0.6405, 0.5851, 0.6379, 0.6046, 0.5466, 0.8081, 0.5355, 0.8192, 0.5202, 0.7639, 0.5332, 0.7601, 0.6405, 0.5851, 0.6774, 0.6077, 0.6774, 0.6077, 0.6405, 0.5851, 0.7057, 0.6496, 0.7211, 0.7045, 0.7211, 0.7045, 0.7057, 0.6496, 0.7212, 0.7642, 0.7059, 0.8193, 0.7059, 0.8193, 0.7212, 0.7642, 0.6777, 0.8615, 0.6408, 0.8844, 0.6408, 0.8844, 0.6777, 0.8615, 0.6008, 0.8844, 0.5638, 0.8615, 0.5638, 0.8615, 0.6008, 0.8844, 0.5355, 0.8192, 0.5202, 0.7639, 0.5202, 0.7639, 0.5355, 0.8192, 0.5202, 0.7041, 0.5355, 0.6489, 0.5355, 0.6489, 0.5202, 0.7041, 0.7059, 0.8193, 0.6777, 0.8615, 0.6777, 0.8615, 0.7059, 0.8193, 0.7211, 0.7045, 0.7212, 0.7642, 0.7212, 0.7642, 0.7211, 0.7045, 0.6408, 0.8844, 0.6008, 0.8844, 0.6008, 0.8844, 0.6408, 0.8844, 0.5638, 0.8615, 0.5355, 0.8192, 0.5355, 0.8192, 0.5638, 0.8615, 0.5202, 0.7639, 0.5202, 0.7041, 0.5202, 0.7041, 0.5202, 0.7639, 0.5355, 0.6489, 0.5638, 0.6069, 0.5638, 0.6069, 0.5355, 0.6489, 0.6007, 0.5845, 0.6405, 0.5851, 0.6405, 0.5851, 0.6007, 0.5845, 0.5638, 0.6069, 0.6007, 0.5845, 0.6007, 0.5845, 0.5638, 0.6069, 0.6774, 0.6077, 0.7057, 0.6496, 0.7057, 0.6496, 0.6774, 0.6077])
me_circle.materials.append(mat_smallplate)
me_circle.use_remesh_preserve_volume = False
me_circle.use_remesh_preserve_attributes = False
me_circle.use_mirror_vertex_groups = False
me_circle.update()

# ---- objects
ob_e3_st2_em2_i4 = bpy.data.objects.new('E3_ST2_EM2_I4', me_circle_003)
ob_e3_st2_em2_i3 = bpy.data.objects.new('E3_ST2_EM2_I3', me_circle_002)
ob_e3_st2_em2_i2 = bpy.data.objects.new('E3_ST2_EM2_I2', me_circle_001)
ob_e3_st2_em2_i1 = bpy.data.objects.new('E3_ST2_EM2_I1', me_circle)

# ---- transforms, parenting, visibility, modifiers, constraints
ob_e3_st2_em2_i4.location = (0.0, 0.0, 0.0)
ob_e3_st2_em2_i4.rotation_euler = (0.0, 3.142, 0.0)
ob_e3_st2_em2_i4.scale = (0.751, 0.751, 1.137)
ob_e3_st2_em2_i4.lineart.crease_threshold = 0.0
ob_e3_st2_em2_i3.location = (0.0, 0.0, -0.01072)
ob_e3_st2_em2_i3.rotation_euler = (0.0, 3.142, 0.0)
ob_e3_st2_em2_i3.scale = (0.751, 0.751, 1.137)
ob_e3_st2_em2_i3.lineart.crease_threshold = 0.0
ob_e3_st2_em2_i2.location = (0.0, 0.0, -0.02318)
ob_e3_st2_em2_i2.rotation_euler = (0.0, 3.142, 0.0)
ob_e3_st2_em2_i2.scale = (0.751, 0.751, 1.137)
ob_e3_st2_em2_i2.lineart.crease_threshold = 0.0
ob_e3_st2_em2_i1.location = (0.0, 0.0, -0.03627)
ob_e3_st2_em2_i1.rotation_euler = (0.0, 3.142, 0.0)
ob_e3_st2_em2_i1.scale = (0.751, 0.751, 1.137)
ob_e3_st2_em2_i1.lineart.crease_threshold = 0.0

# ---- collection membership
col_collection_1.objects.link(ob_e3_st2_em2_i4)
col_collection_1.objects.link(ob_e3_st2_em2_i3)
col_collection_1.objects.link(ob_e3_st2_em2_i2)
col_collection_1.objects.link(ob_e3_st2_em2_i1)

# ---- scene / render settings (as saved in the file)
scene.frame_start = 1; scene.frame_end = 80; scene.frame_set(77)
scene.render.engine = 'CYCLES'
scene.render.resolution_percentage = 50
scene.render.dither_intensity = 0.0
scene.cycles.use_denoising = False
scene.cycles.samples = 10
scene.cycles.sampling_pattern = 'TABULATED_SOBOL'
scene.cycles.light_sampling_threshold = 0.0
scene.cycles.use_adaptive_sampling = False
scene.cycles.use_light_tree = False
scene.cycles.blur_glossy = 0.0
scene.cycles.pixel_filter_type = 'GAUSSIAN'
scene.cycles.sample_clamp_indirect = 0.0
scene.view_settings.view_transform = 'Standard'
bpy.context.view_layer.update()

# ---- added for rendering (the .blend has no active camera and no usable light): camera, sun
cam_auto = bpy.data.cameras.new('AutoCamera')
cam_auto.lens = 50.0
cam_auto.sensor_width = 36.0
cam_auto.clip_end = 1000.0
ob_auto_camera = bpy.data.objects.new('AutoCamera', cam_auto)
scene.collection.objects.link(ob_auto_camera)
ob_auto_camera.location = (0.252604, -0.303125, 0.179994)
ob_auto_camera.rotation_euler = (1.09748, -7.21219e-08, 0.694738)
scene.camera = ob_auto_camera
light_auto_sun = bpy.data.lights.new('AutoSun', 'SUN')
light_auto_sun.energy = 3.0
light_auto_sun.angle = 0.0523599
ob_auto_sun = bpy.data.objects.new('AutoSun', light_auto_sun)
scene.collection.objects.link(ob_auto_sun)
ob_auto_sun.rotation_euler = (0.872665, 0.174533, 0.523599)
bpy.context.view_layer.update()
